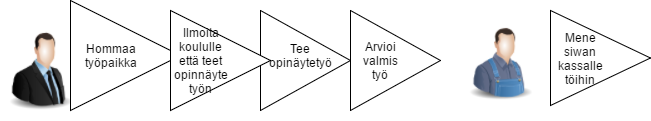

The diagram above was exported from draw.io. Its source (the exported page's mxGraphModel, read from the mxfile embedded in the PNG):
<mxGraphModel dx="1186" dy="739" grid="1" gridSize="10" guides="1" tooltips="1" connect="1" arrows="1" fold="1" page="1" pageScale="1" pageWidth="850" pageHeight="1100" background="#ffffff" math="0" shadow="0">
  <root>
    <mxCell id="0" />
    <mxCell id="1" parent="0" />
    <mxCell id="2" value="" style="image;html=1;labelBackgroundColor=#ffffff;image=img/lib/clip_art/people/Suit_Man_128x128.png" vertex="1" parent="1">
      <mxGeometry x="80" y="230" width="80" height="100" as="geometry" />
    </mxCell>
    <mxCell id="3" value="" style="triangle;whiteSpace=wrap;html=1;" vertex="1" parent="1">
      <mxGeometry x="150" y="210" width="110" height="110" as="geometry" />
    </mxCell>
    <mxCell id="4" value="" style="triangle;whiteSpace=wrap;html=1;" vertex="1" parent="1">
      <mxGeometry x="340" y="220" width="90" height="100" as="geometry" />
    </mxCell>
    <mxCell id="5" value="" style="triangle;whiteSpace=wrap;html=1;" vertex="1" parent="1">
      <mxGeometry x="430" y="220" width="90" height="100" as="geometry" />
    </mxCell>
    <mxCell id="6" value="" style="triangle;whiteSpace=wrap;html=1;" vertex="1" parent="1">
      <mxGeometry x="250" y="220" width="100" height="100" as="geometry" />
    </mxCell>
    <mxCell id="7" value="Tee opinäytetyö" style="text;html=1;strokeColor=none;fillColor=none;align=center;verticalAlign=middle;whiteSpace=wrap;" vertex="1" parent="1">
      <mxGeometry x="360" y="255" width="40" height="20" as="geometry" />
    </mxCell>
    <mxCell id="9" value="Hommaa työpaikka" style="text;html=1;strokeColor=none;fillColor=none;align=center;verticalAlign=middle;whiteSpace=wrap;" vertex="1" parent="1">
      <mxGeometry x="170" y="255" width="40" height="20" as="geometry" />
    </mxCell>
    <mxCell id="10" value="Ilmoita koululle että teet opinnäyte työn" style="text;html=1;strokeColor=none;fillColor=none;align=center;verticalAlign=middle;whiteSpace=wrap;" vertex="1" parent="1">
      <mxGeometry x="260" y="260" width="40" height="20" as="geometry" />
    </mxCell>
    <mxCell id="11" value="Arvioi valmis työ" style="text;html=1;strokeColor=none;fillColor=none;align=center;verticalAlign=middle;whiteSpace=wrap;" vertex="1" parent="1">
      <mxGeometry x="440" y="260" width="40" height="20" as="geometry" />
    </mxCell>
    <mxCell id="12" value="" style="image;html=1;labelBackgroundColor=#ffffff;image=img/lib/clip_art/people/Farmer_Man_128x128.png" vertex="1" parent="1">
      <mxGeometry x="540" y="230" width="80" height="80" as="geometry" />
    </mxCell>
    <mxCell id="13" value="" style="triangle;whiteSpace=wrap;html=1;" vertex="1" parent="1">
      <mxGeometry x="630" y="220" width="100" height="95" as="geometry" />
    </mxCell>
    <mxCell id="14" value="Mene siwan kassalle töihin" style="text;html=1;strokeColor=none;fillColor=none;align=center;verticalAlign=middle;whiteSpace=wrap;" vertex="1" parent="1">
      <mxGeometry x="640" y="258" width="40" height="20" as="geometry" />
    </mxCell>
  </root>
</mxGraphModel>